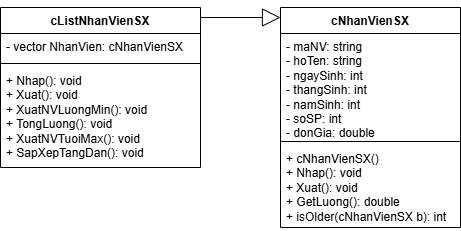

The diagram above was exported from draw.io. Its source (the exported page's mxGraphModel, read from the mxfile embedded in the PNG):
<mxGraphModel dx="1267" dy="560" grid="1" gridSize="10" guides="1" tooltips="1" connect="1" arrows="1" fold="1" page="1" pageScale="1" pageWidth="827" pageHeight="1169" math="0" shadow="0">
  <root>
    <mxCell id="0" />
    <mxCell id="1" parent="0" />
    <mxCell id="6ZbpZZGVPFda6ERQlyij-1" value="cNhanVienSX" style="swimlane;fontStyle=1;align=center;verticalAlign=top;childLayout=stackLayout;horizontal=1;startSize=26;horizontalStack=0;resizeParent=1;resizeParentMax=0;resizeLast=0;collapsible=1;marginBottom=0;whiteSpace=wrap;html=1;" vertex="1" parent="1">
      <mxGeometry x="500" y="240" width="180" height="220" as="geometry" />
    </mxCell>
    <mxCell id="6ZbpZZGVPFda6ERQlyij-2" value="- maNV: string&lt;div&gt;- hoTen: string&lt;/div&gt;&lt;div&gt;- ngaySinh: int&lt;/div&gt;&lt;div&gt;- thangSinh: int&lt;/div&gt;&lt;div&gt;- namSinh: int&lt;/div&gt;&lt;div&gt;- soSP: int&lt;/div&gt;&lt;div&gt;- donGia: double&lt;/div&gt;&lt;div&gt;- luong: double&lt;/div&gt;" style="text;strokeColor=none;fillColor=none;align=left;verticalAlign=top;spacingLeft=4;spacingRight=4;overflow=hidden;rotatable=0;points=[[0,0.5],[1,0.5]];portConstraint=eastwest;whiteSpace=wrap;html=1;" vertex="1" parent="6ZbpZZGVPFda6ERQlyij-1">
      <mxGeometry y="26" width="180" height="104" as="geometry" />
    </mxCell>
    <mxCell id="6ZbpZZGVPFda6ERQlyij-3" value="" style="line;strokeWidth=1;fillColor=none;align=left;verticalAlign=middle;spacingTop=-1;spacingLeft=3;spacingRight=3;rotatable=0;labelPosition=right;points=[];portConstraint=eastwest;strokeColor=inherit;" vertex="1" parent="6ZbpZZGVPFda6ERQlyij-1">
      <mxGeometry y="130" width="180" height="8" as="geometry" />
    </mxCell>
    <mxCell id="6ZbpZZGVPFda6ERQlyij-4" value="+ cNhanVienSX()&lt;div&gt;+ Nhap(): void&lt;/div&gt;&lt;div&gt;+ Xuat(): void&lt;/div&gt;&lt;div&gt;+ GetLuong(): double&lt;/div&gt;&lt;div&gt;+ isOlder(cNhanVienSX b): int&lt;/div&gt;" style="text;strokeColor=none;fillColor=none;align=left;verticalAlign=top;spacingLeft=4;spacingRight=4;overflow=hidden;rotatable=0;points=[[0,0.5],[1,0.5]];portConstraint=eastwest;whiteSpace=wrap;html=1;" vertex="1" parent="6ZbpZZGVPFda6ERQlyij-1">
      <mxGeometry y="138" width="180" height="82" as="geometry" />
    </mxCell>
    <mxCell id="6ZbpZZGVPFda6ERQlyij-6" value="cListNhanVienSX" style="swimlane;fontStyle=1;align=center;verticalAlign=top;childLayout=stackLayout;horizontal=1;startSize=26;horizontalStack=0;resizeParent=1;resizeParentMax=0;resizeLast=0;collapsible=1;marginBottom=0;whiteSpace=wrap;html=1;" vertex="1" parent="1">
      <mxGeometry x="220" y="240" width="200" height="160" as="geometry" />
    </mxCell>
    <mxCell id="6ZbpZZGVPFda6ERQlyij-7" value="- vector NhanVien: cNhanVienSX" style="text;strokeColor=none;fillColor=none;align=left;verticalAlign=top;spacingLeft=4;spacingRight=4;overflow=hidden;rotatable=0;points=[[0,0.5],[1,0.5]];portConstraint=eastwest;whiteSpace=wrap;html=1;" vertex="1" parent="6ZbpZZGVPFda6ERQlyij-6">
      <mxGeometry y="26" width="200" height="26" as="geometry" />
    </mxCell>
    <mxCell id="6ZbpZZGVPFda6ERQlyij-8" value="" style="line;strokeWidth=1;fillColor=none;align=left;verticalAlign=middle;spacingTop=-1;spacingLeft=3;spacingRight=3;rotatable=0;labelPosition=right;points=[];portConstraint=eastwest;strokeColor=inherit;" vertex="1" parent="6ZbpZZGVPFda6ERQlyij-6">
      <mxGeometry y="52" width="200" height="8" as="geometry" />
    </mxCell>
    <mxCell id="6ZbpZZGVPFda6ERQlyij-9" value="+ Nhap(): void&lt;div&gt;+ Xuat(): void&lt;/div&gt;&lt;div&gt;+ XuatNVLuongMin(): void&lt;/div&gt;&lt;div&gt;+ TongLuong(): void&lt;/div&gt;&lt;div&gt;+ XuatNVTuoiMax(): void&lt;/div&gt;&lt;div&gt;+ SapXepTangDan(): void&lt;/div&gt;" style="text;strokeColor=none;fillColor=none;align=left;verticalAlign=top;spacingLeft=4;spacingRight=4;overflow=hidden;rotatable=0;points=[[0,0.5],[1,0.5]];portConstraint=eastwest;whiteSpace=wrap;html=1;" vertex="1" parent="6ZbpZZGVPFda6ERQlyij-6">
      <mxGeometry y="60" width="200" height="100" as="geometry" />
    </mxCell>
    <mxCell id="6ZbpZZGVPFda6ERQlyij-11" value="" style="endArrow=block;endSize=16;endFill=0;html=1;rounded=0;" edge="1" parent="1">
      <mxGeometry width="160" relative="1" as="geometry">
        <mxPoint x="420" y="250" as="sourcePoint" />
        <mxPoint x="500" y="250" as="targetPoint" />
      </mxGeometry>
    </mxCell>
  </root>
</mxGraphModel>